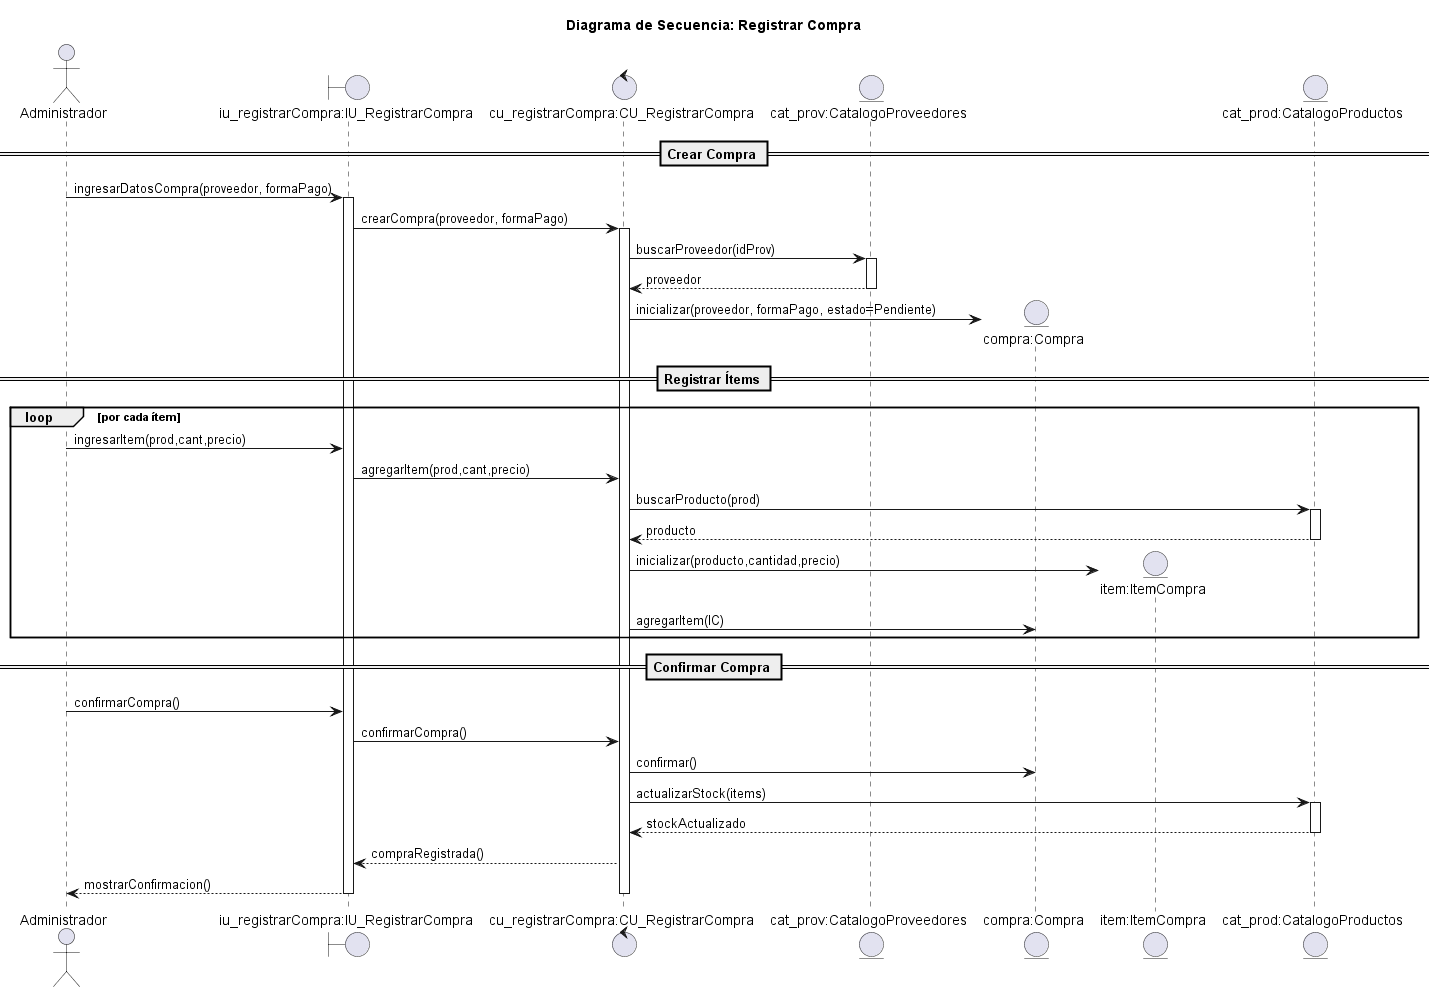

The diagram above was rendered by PlantUML. Its source (embedded in the PNG):
@startuml registrar_compra

title Diagrama de Secuencia: Registrar Compra

actor Administrador
boundary "iu_registrarCompra:IU_RegistrarCompra" as IU
control "cu_registrarCompra:CU_RegistrarCompra" as CU
entity "cat_prov:CatalogoProveedores" as CP
entity "compra:Compra" as C
entity "item:ItemCompra" as IC
entity "cat_prod:CatalogoProductos" as PROD

== Crear Compra ==
Administrador -> IU: ingresarDatosCompra(proveedor, formaPago)
activate IU

IU -> CU: crearCompra(proveedor, formaPago)
activate CU

CU -> CP: buscarProveedor(idProv)
activate CP
CP --> CU: proveedor
deactivate CP

create C
CU -> C: inicializar(proveedor, formaPago, estado=Pendiente)

== Registrar Ítems ==
loop por cada ítem
    Administrador -> IU: ingresarItem(prod,cant,precio)
    IU -> CU: agregarItem(prod,cant,precio)

    CU -> PROD: buscarProducto(prod)
    activate PROD
    PROD --> CU: producto
    deactivate PROD

    create IC
    CU -> IC: inicializar(producto,cantidad,precio)

    CU -> C: agregarItem(IC)
end

== Confirmar Compra ==
Administrador -> IU: confirmarCompra()
IU -> CU: confirmarCompra()

CU -> C: confirmar()

CU -> PROD: actualizarStock(items)
activate PROD
PROD --> CU: stockActualizado
deactivate PROD

CU --> IU: compraRegistrada()
IU --> Administrador: mostrarConfirmacion()

deactivate CU
deactivate IU

@enduml